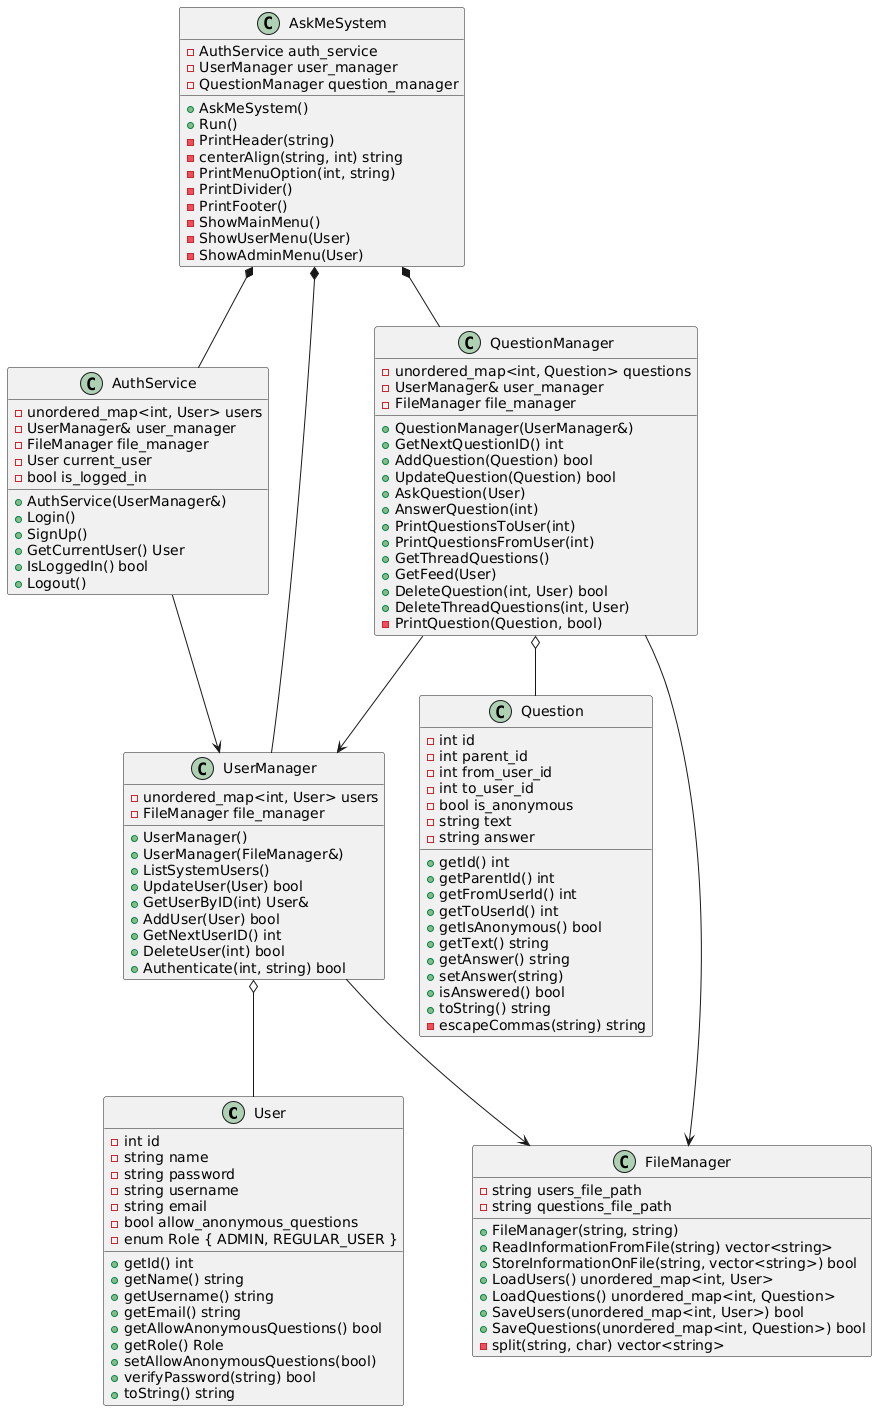

The diagram above was rendered by PlantUML. Its source (embedded in the PNG):
@startuml
class User {
        - int id
        - string name
        - string password
        - string username
        - string email
        - bool allow_anonymous_questions
        - enum Role { ADMIN, REGULAR_USER }
        + getId() int
        + getName() string
        + getUsername() string
        + getEmail() string
        + getAllowAnonymousQuestions() bool
        + getRole() Role
        + setAllowAnonymousQuestions(bool)
        + verifyPassword(string) bool
        + toString() string
    }
    
    class Question {
        - int id
        - int parent_id
        - int from_user_id
        - int to_user_id
        - bool is_anonymous
        - string text
        - string answer
        + getId() int
        + getParentId() int
        + getFromUserId() int
        + getToUserId() int
        + getIsAnonymous() bool
        + getText() string
        + getAnswer() string
        + setAnswer(string)
        + isAnswered() bool
        + toString() string
        - escapeCommas(string) string
    }
    
    class FileManager {
        - string users_file_path
        - string questions_file_path
        + FileManager(string, string)
        + ReadInformationFromFile(string) vector<string>
        + StoreInformationOnFile(string, vector<string>) bool
        + LoadUsers() unordered_map<int, User>
        + LoadQuestions() unordered_map<int, Question>
        + SaveUsers(unordered_map<int, User>) bool
        + SaveQuestions(unordered_map<int, Question>) bool
        - split(string, char) vector<string>
    }
    
    class AuthService {
        - unordered_map<int, User> users
        - UserManager& user_manager
        - FileManager file_manager
        - User current_user
        - bool is_logged_in
        + AuthService(UserManager&)
        + Login()
        + SignUp()
        + GetCurrentUser() User
        + IsLoggedIn() bool
        + Logout()
    }
    
    class QuestionManager {
        - unordered_map<int, Question> questions
        - UserManager& user_manager
        - FileManager file_manager
        + QuestionManager(UserManager&)
        + GetNextQuestionID() int
        + AddQuestion(Question) bool
        + UpdateQuestion(Question) bool
        + AskQuestion(User)
        + AnswerQuestion(int)
        + PrintQuestionsToUser(int)
        + PrintQuestionsFromUser(int)
        + GetThreadQuestions()
        + GetFeed(User)
        + DeleteQuestion(int, User) bool
        + DeleteThreadQuestions(int, User)
        - PrintQuestion(Question, bool)
    }
    
    class UserManager {
        - unordered_map<int, User> users
        - FileManager file_manager
        + UserManager()
        + UserManager(FileManager&)
        + ListSystemUsers()
        + UpdateUser(User) bool
        + GetUserByID(int) User&
        + AddUser(User) bool
        + GetNextUserID() int
        + DeleteUser(int) bool
        + Authenticate(int, string) bool
    }
    
    class AskMeSystem {
        - AuthService auth_service
        - UserManager user_manager
        - QuestionManager question_manager
        + AskMeSystem()
        + Run()
        - PrintHeader(string)
        - centerAlign(string, int) string
        - PrintMenuOption(int, string)
        - PrintDivider()
        - PrintFooter()
        - ShowMainMenu()
        - ShowUserMenu(User)
        - ShowAdminMenu(User)
    }
    
    AskMeSystem *-- AuthService
    AskMeSystem *-- UserManager
    AskMeSystem *-- QuestionManager
    
    AuthService --> UserManager
    
    QuestionManager o-- Question
    QuestionManager --> UserManager
    QuestionManager --> FileManager
    
    UserManager o-- User
    UserManager --> FileManager
@enduml